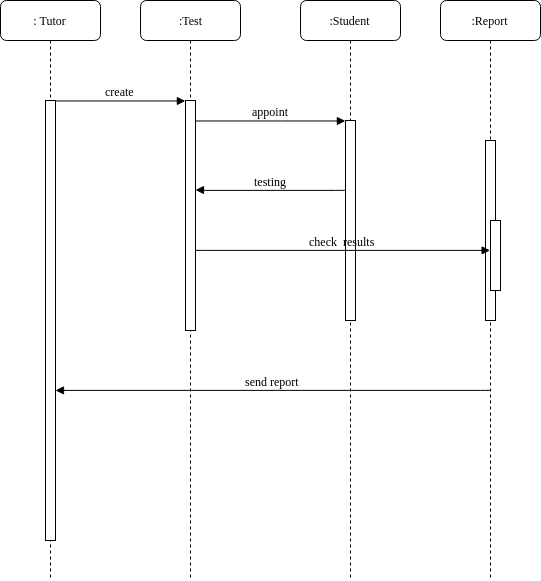

The diagram above was exported from draw.io. Its source (the exported page's mxGraphModel, read from the mxfile embedded in the PNG):
<mxGraphModel dx="1561" dy="856" grid="1" gridSize="10" guides="1" tooltips="1" connect="1" arrows="1" fold="1" page="1" pageScale="1" pageWidth="1100" pageHeight="850" background="#ffffff" math="0" shadow="0">
  <root>
    <mxCell id="0" />
    <mxCell id="1" parent="0" />
    <mxCell id="7baba1c4bc27f4b0-2" value=":Test" style="shape=umlLifeline;perimeter=lifelinePerimeter;whiteSpace=wrap;html=1;container=1;collapsible=0;recursiveResize=0;outlineConnect=0;rounded=1;shadow=0;comic=0;labelBackgroundColor=none;strokeColor=#000000;strokeWidth=1;fillColor=#FFFFFF;fontFamily=Verdana;fontSize=12;fontColor=#000000;align=center;" parent="1" vertex="1">
      <mxGeometry x="240" y="80" width="100" height="580" as="geometry" />
    </mxCell>
    <mxCell id="7baba1c4bc27f4b0-10" value="" style="html=1;points=[];perimeter=orthogonalPerimeter;rounded=0;shadow=0;comic=0;labelBackgroundColor=none;strokeColor=#000000;strokeWidth=1;fillColor=#FFFFFF;fontFamily=Verdana;fontSize=12;fontColor=#000000;align=center;" parent="7baba1c4bc27f4b0-2" vertex="1">
      <mxGeometry x="45" y="100" width="10" height="230" as="geometry" />
    </mxCell>
    <mxCell id="7baba1c4bc27f4b0-3" value=":Student" style="shape=umlLifeline;perimeter=lifelinePerimeter;whiteSpace=wrap;html=1;container=1;collapsible=0;recursiveResize=0;outlineConnect=0;rounded=1;shadow=0;comic=0;labelBackgroundColor=none;strokeColor=#000000;strokeWidth=1;fillColor=#FFFFFF;fontFamily=Verdana;fontSize=12;fontColor=#000000;align=center;" parent="1" vertex="1">
      <mxGeometry x="400" y="80" width="100" height="580" as="geometry" />
    </mxCell>
    <mxCell id="7baba1c4bc27f4b0-13" value="" style="html=1;points=[];perimeter=orthogonalPerimeter;rounded=0;shadow=0;comic=0;labelBackgroundColor=none;strokeColor=#000000;strokeWidth=1;fillColor=#FFFFFF;fontFamily=Verdana;fontSize=12;fontColor=#000000;align=center;" parent="7baba1c4bc27f4b0-3" vertex="1">
      <mxGeometry x="45" y="120" width="10" height="200" as="geometry" />
    </mxCell>
    <mxCell id="7baba1c4bc27f4b0-4" value=":Report" style="shape=umlLifeline;perimeter=lifelinePerimeter;whiteSpace=wrap;html=1;container=1;collapsible=0;recursiveResize=0;outlineConnect=0;rounded=1;shadow=0;comic=0;labelBackgroundColor=none;strokeColor=#000000;strokeWidth=1;fillColor=#FFFFFF;fontFamily=Verdana;fontSize=12;fontColor=#000000;align=center;" parent="1" vertex="1">
      <mxGeometry x="540" y="80" width="100" height="580" as="geometry" />
    </mxCell>
    <mxCell id="7baba1c4bc27f4b0-8" value=": Tutor" style="shape=umlLifeline;perimeter=lifelinePerimeter;whiteSpace=wrap;html=1;container=1;collapsible=0;recursiveResize=0;outlineConnect=0;rounded=1;shadow=0;comic=0;labelBackgroundColor=none;strokeColor=#000000;strokeWidth=1;fillColor=#FFFFFF;fontFamily=Verdana;fontSize=12;fontColor=#000000;align=center;" parent="1" vertex="1">
      <mxGeometry x="100" y="80" width="100" height="580" as="geometry" />
    </mxCell>
    <mxCell id="7baba1c4bc27f4b0-9" value="" style="html=1;points=[];perimeter=orthogonalPerimeter;rounded=0;shadow=0;comic=0;labelBackgroundColor=none;strokeColor=#000000;strokeWidth=1;fillColor=#FFFFFF;fontFamily=Verdana;fontSize=12;fontColor=#000000;align=center;" parent="7baba1c4bc27f4b0-8" vertex="1">
      <mxGeometry x="45" y="100" width="10" height="440" as="geometry" />
    </mxCell>
    <mxCell id="7baba1c4bc27f4b0-16" value="" style="html=1;points=[];perimeter=orthogonalPerimeter;rounded=0;shadow=0;comic=0;labelBackgroundColor=none;strokeColor=#000000;strokeWidth=1;fillColor=#FFFFFF;fontFamily=Verdana;fontSize=12;fontColor=#000000;align=center;" parent="1" vertex="1">
      <mxGeometry x="585" y="220" width="10" height="180" as="geometry" />
    </mxCell>
    <mxCell id="7baba1c4bc27f4b0-11" value="create&lt;br&gt;" style="html=1;verticalAlign=bottom;endArrow=block;entryX=0;entryY=0;labelBackgroundColor=none;fontFamily=Verdana;fontSize=12;edgeStyle=elbowEdgeStyle;elbow=vertical;" parent="1" source="7baba1c4bc27f4b0-9" target="7baba1c4bc27f4b0-10" edge="1">
      <mxGeometry relative="1" as="geometry">
        <mxPoint x="220" y="190" as="sourcePoint" />
      </mxGeometry>
    </mxCell>
    <mxCell id="7baba1c4bc27f4b0-14" value="appoint" style="html=1;verticalAlign=bottom;endArrow=block;entryX=0;entryY=0;labelBackgroundColor=none;fontFamily=Verdana;fontSize=12;edgeStyle=elbowEdgeStyle;elbow=vertical;" parent="1" source="7baba1c4bc27f4b0-10" target="7baba1c4bc27f4b0-13" edge="1">
      <mxGeometry relative="1" as="geometry">
        <mxPoint x="370" y="200" as="sourcePoint" />
      </mxGeometry>
    </mxCell>
    <mxCell id="7baba1c4bc27f4b0-34" value="" style="html=1;points=[];perimeter=orthogonalPerimeter;rounded=0;shadow=0;comic=0;labelBackgroundColor=none;strokeColor=#000000;strokeWidth=1;fillColor=#FFFFFF;fontFamily=Verdana;fontSize=12;fontColor=#000000;align=center;" parent="1" vertex="1">
      <mxGeometry x="590" y="300" width="10" height="70" as="geometry" />
    </mxCell>
    <mxCell id="MTBrJRPcQsYjqmCq42c1-1" value="testing" style="html=1;verticalAlign=bottom;endArrow=block;entryX=0;entryY=0;labelBackgroundColor=none;fontFamily=Verdana;fontSize=12;edgeStyle=elbowEdgeStyle;elbow=vertical;" edge="1" parent="1">
      <mxGeometry relative="1" as="geometry">
        <mxPoint x="445" y="269.5" as="sourcePoint" />
        <mxPoint x="295" y="269.5" as="targetPoint" />
      </mxGeometry>
    </mxCell>
    <mxCell id="MTBrJRPcQsYjqmCq42c1-2" value="check&amp;nbsp; results" style="html=1;verticalAlign=bottom;endArrow=block;entryX=0;entryY=0.428;labelBackgroundColor=none;fontFamily=Verdana;fontSize=12;edgeStyle=elbowEdgeStyle;elbow=vertical;entryDx=0;entryDy=0;entryPerimeter=0;" edge="1" parent="1" target="7baba1c4bc27f4b0-34">
      <mxGeometry relative="1" as="geometry">
        <mxPoint x="295" y="329.97058823529414" as="sourcePoint" />
        <mxPoint x="444.8823529411766" y="329.97058823529414" as="targetPoint" />
      </mxGeometry>
    </mxCell>
    <mxCell id="MTBrJRPcQsYjqmCq42c1-3" value="send report" style="html=1;verticalAlign=bottom;endArrow=block;labelBackgroundColor=none;fontFamily=Verdana;fontSize=12;edgeStyle=elbowEdgeStyle;elbow=vertical;" edge="1" parent="1" target="7baba1c4bc27f4b0-9">
      <mxGeometry relative="1" as="geometry">
        <mxPoint x="590" y="470" as="sourcePoint" />
        <mxPoint x="157" y="452" as="targetPoint" />
      </mxGeometry>
    </mxCell>
  </root>
</mxGraphModel>